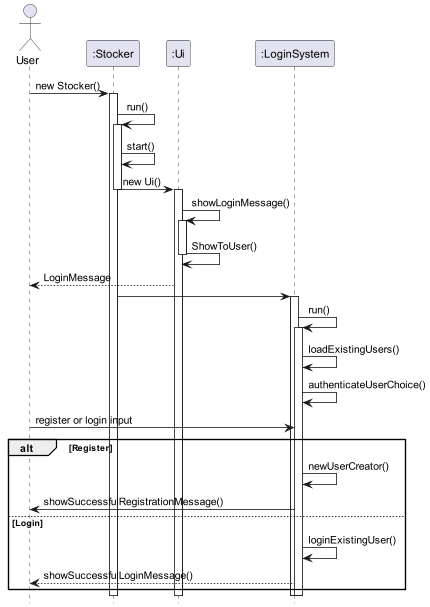

The diagram above was rendered by PlantUML. Its source (embedded in the PNG):
@startuml
'https://plantuml.com/sequence-diagram

hide footbox
actor User
Participant ":Stocker" as Stocker
Participant ":Ui" as Ui
Participant ":LoginSystem" as LoginSystem


User -> Stocker : new Stocker()
activate Stocker
Stocker -> Stocker : run()
activate Stocker
Stocker -> Stocker :start()
Stocker -> Ui : new Ui()
deactivate Stocker





activate Ui
Ui -> Ui : showLoginMessage()
activate Ui
Ui -> Ui : ShowToUser()
deactivate Ui
Ui --> User : LoginMessage

Stocker -> LoginSystem
activate LoginSystem
LoginSystem -> LoginSystem : run()
activate LoginSystem
LoginSystem -> LoginSystem : loadExistingUsers()
LoginSystem -> LoginSystem: authenticateUserChoice()
User -> LoginSystem : register or login input




alt  Register


LoginSystem -> LoginSystem : newUserCreator()
LoginSystem -> User : showSuccessfulRegistrationMessage()



else Login
LoginSystem ->LoginSystem : loginExistingUser()
LoginSystem --> User: showSuccessfulLoginMessage()

end
deactivate LoginSystem

deactivate LoginSystem






@enduml